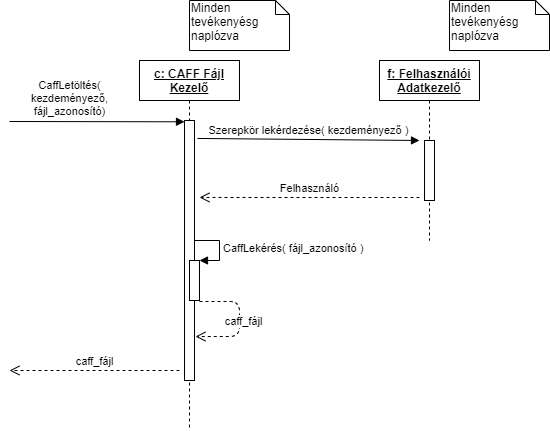

The diagram above was exported from draw.io. Its source (the exported page's mxGraphModel, read from the mxfile embedded in the PNG):
<mxGraphModel dx="1422" dy="777" grid="1" gridSize="10" guides="1" tooltips="1" connect="1" arrows="1" fold="1" page="1" pageScale="1" pageWidth="827" pageHeight="1169" math="0" shadow="0">
  <root>
    <mxCell id="0" />
    <mxCell id="1" parent="0" />
    <mxCell id="wyZaheLTL8pxxrvmlAxY-3" value="&lt;b&gt;&lt;u&gt;c: CAFF Fájl Kezelő&lt;/u&gt;&lt;/b&gt;" style="shape=umlLifeline;perimeter=lifelinePerimeter;whiteSpace=wrap;html=1;container=1;collapsible=0;recursiveResize=0;outlineConnect=0;" parent="1" vertex="1">
      <mxGeometry x="250" y="160" width="100" height="370" as="geometry" />
    </mxCell>
    <mxCell id="wyZaheLTL8pxxrvmlAxY-4" value="" style="html=1;points=[];perimeter=orthogonalPerimeter;" parent="wyZaheLTL8pxxrvmlAxY-3" vertex="1">
      <mxGeometry x="45" y="60" width="10" height="260" as="geometry" />
    </mxCell>
    <mxCell id="wyZaheLTL8pxxrvmlAxY-5" value="CaffLetöltés(&lt;br&gt;kezdeményező,&lt;br&gt;fájl_azonosító)" style="html=1;verticalAlign=bottom;endArrow=block;entryX=0;entryY=0.005;entryDx=0;entryDy=0;entryPerimeter=0;" parent="1" target="wyZaheLTL8pxxrvmlAxY-4" edge="1">
      <mxGeometry x="-0.3143" y="1" width="80" relative="1" as="geometry">
        <mxPoint x="120" y="221" as="sourcePoint" />
        <mxPoint x="279.5" y="230" as="targetPoint" />
        <mxPoint as="offset" />
      </mxGeometry>
    </mxCell>
    <mxCell id="C5qgoS2UwsXb4MIN9jB9-1" value="Minden tevékenyésg naplózva" style="shape=note;whiteSpace=wrap;html=1;size=14;verticalAlign=top;align=left;spacingTop=-6;" parent="1" vertex="1">
      <mxGeometry x="300" y="100" width="100" height="50" as="geometry" />
    </mxCell>
    <mxCell id="C5qgoS2UwsXb4MIN9jB9-2" value="&lt;b&gt;&lt;u&gt;f: Felhasználói Adatkezelő&lt;/u&gt;&lt;/b&gt;" style="shape=umlLifeline;perimeter=lifelinePerimeter;whiteSpace=wrap;html=1;container=1;collapsible=0;recursiveResize=0;outlineConnect=0;" parent="1" vertex="1">
      <mxGeometry x="490" y="160" width="100" height="180" as="geometry" />
    </mxCell>
    <mxCell id="C5qgoS2UwsXb4MIN9jB9-13" value="" style="html=1;points=[];perimeter=orthogonalPerimeter;" parent="C5qgoS2UwsXb4MIN9jB9-2" vertex="1">
      <mxGeometry x="45" y="80" width="10" height="60" as="geometry" />
    </mxCell>
    <mxCell id="C5qgoS2UwsXb4MIN9jB9-6" value="Minden tevékenyésg naplózva" style="shape=note;whiteSpace=wrap;html=1;size=14;verticalAlign=top;align=left;spacingTop=-6;" parent="1" vertex="1">
      <mxGeometry x="560" y="100" width="100" height="50" as="geometry" />
    </mxCell>
    <mxCell id="C5qgoS2UwsXb4MIN9jB9-14" value="Szerepkör lekérdezése( kezdeményező )" style="html=1;verticalAlign=bottom;endArrow=block;exitX=1.3;exitY=0.069;exitDx=0;exitDy=0;exitPerimeter=0;" parent="1" source="wyZaheLTL8pxxrvmlAxY-4" edge="1">
      <mxGeometry relative="1" as="geometry">
        <mxPoint x="450" y="350" as="sourcePoint" />
        <mxPoint x="530" y="240" as="targetPoint" />
      </mxGeometry>
    </mxCell>
    <mxCell id="C5qgoS2UwsXb4MIN9jB9-15" value="Felhasználó" style="html=1;verticalAlign=bottom;endArrow=open;dashed=1;endSize=8;entryX=1.5;entryY=0.296;entryDx=0;entryDy=0;entryPerimeter=0;" parent="1" target="wyZaheLTL8pxxrvmlAxY-4" edge="1">
      <mxGeometry relative="1" as="geometry">
        <mxPoint x="450" y="407" as="targetPoint" />
        <mxPoint x="530" y="297" as="sourcePoint" />
      </mxGeometry>
    </mxCell>
    <mxCell id="C5qgoS2UwsXb4MIN9jB9-18" value="" style="html=1;points=[];perimeter=orthogonalPerimeter;" parent="1" vertex="1">
      <mxGeometry x="300" y="360" width="10" height="40" as="geometry" />
    </mxCell>
    <mxCell id="C5qgoS2UwsXb4MIN9jB9-19" value="CaffLekérés( fájl_azonosító )" style="edgeStyle=orthogonalEdgeStyle;html=1;align=left;spacingLeft=2;endArrow=block;rounded=0;entryX=1;entryY=0;" parent="1" target="C5qgoS2UwsXb4MIN9jB9-18" edge="1">
      <mxGeometry relative="1" as="geometry">
        <mxPoint x="305" y="340" as="sourcePoint" />
        <Array as="points">
          <mxPoint x="330" y="340" />
        </Array>
      </mxGeometry>
    </mxCell>
    <mxCell id="C5qgoS2UwsXb4MIN9jB9-20" value="caff_fájl" style="html=1;verticalAlign=bottom;endArrow=open;dashed=1;endSize=8;exitX=1;exitY=1.025;exitDx=0;exitDy=0;exitPerimeter=0;entryX=1.1;entryY=0.491;entryDx=0;entryDy=0;entryPerimeter=0;" parent="1" edge="1">
      <mxGeometry x="0.3599" y="-12" relative="1" as="geometry">
        <mxPoint x="310" y="401" as="sourcePoint" />
        <mxPoint x="306" y="436.03999999999996" as="targetPoint" />
        <Array as="points">
          <mxPoint x="350" y="401" />
          <mxPoint x="350" y="436" />
        </Array>
        <mxPoint x="10" y="6" as="offset" />
      </mxGeometry>
    </mxCell>
    <mxCell id="C5qgoS2UwsXb4MIN9jB9-21" value="caff_fájl" style="html=1;verticalAlign=bottom;endArrow=open;dashed=1;endSize=8;" parent="1" edge="1">
      <mxGeometry relative="1" as="geometry">
        <mxPoint x="290" y="470" as="sourcePoint" />
        <mxPoint x="120" y="470" as="targetPoint" />
      </mxGeometry>
    </mxCell>
  </root>
</mxGraphModel>